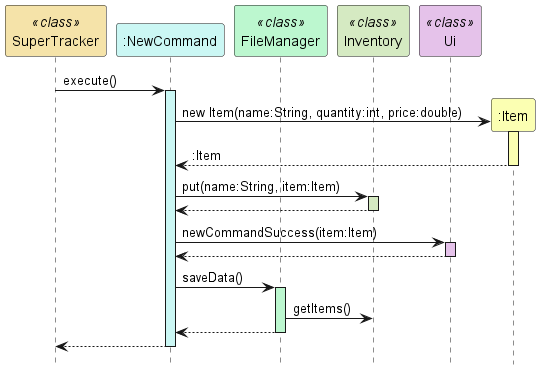

The diagram above was rendered by PlantUML. Its source (embedded in the PNG):
@startuml
hide footbox
participant "SuperTracker" as SuperTracker <<class>> #f5e3a9
participant ":NewCommand" as NewCommand #cbf7f4
participant "FileManager" as FileManager <<class>> #bcf7cf
participant "Inventory" as Inventory <<class>> #d5eac2
participant "Ui" as Ui <<class>> #e5c2ea
participant ":Item" as Item #fbffb2
SuperTracker -> NewCommand : execute()
activate NewCommand #cbf7f4

NewCommand -> Item ** : new Item(name:String, quantity:int, price:double)
activate Item #fbffb2
Item --> NewCommand : :Item
deactivate Item

NewCommand -> Inventory : put(name:String, item:Item)
activate Inventory #d5eac2
Inventory --> NewCommand
deactivate Inventory

NewCommand -> Ui : newCommandSuccess(item:Item)
activate Ui #e5c2ea
Ui --> NewCommand
deactivate Ui

NewCommand -> FileManager : saveData()
activate FileManager #bcf7cf
FileManager -> Inventory : getItems()
FileManager --> NewCommand
deactivate FileManager

NewCommand --> SuperTracker
deactivate NewCommand
@enduml